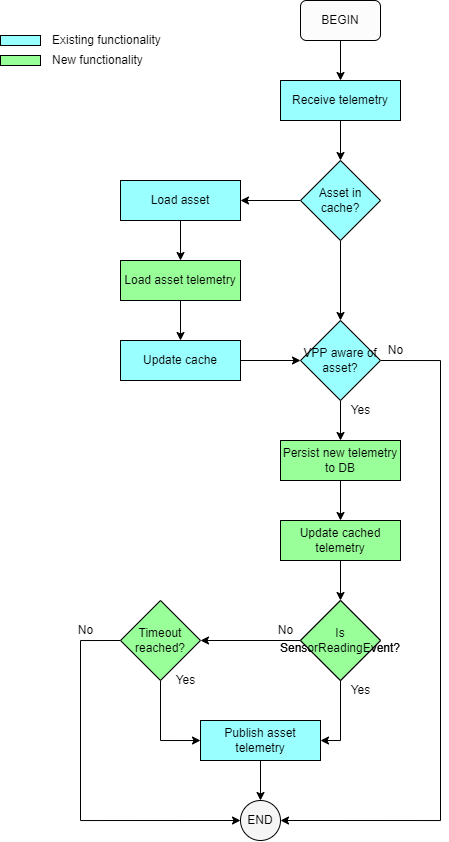

The diagram above was exported from draw.io. Its source (the exported page's mxGraphModel, read from the mxfile embedded in the PNG):
<mxGraphModel dx="1110" dy="557" grid="1" gridSize="10" guides="1" tooltips="1" connect="1" arrows="1" fold="1" page="1" pageScale="1" pageWidth="850" pageHeight="1100" math="0" shadow="0">
  <root>
    <mxCell id="0" />
    <mxCell id="1" parent="0" />
    <mxCell id="2" style="edgeStyle=orthogonalEdgeStyle;rounded=0;orthogonalLoop=1;jettySize=auto;html=1;exitX=0.5;exitY=1;exitDx=0;exitDy=0;entryX=0.5;entryY=0;entryDx=0;entryDy=0;" edge="1" source="3" target="6" parent="1">
      <mxGeometry relative="1" as="geometry" />
    </mxCell>
    <mxCell id="3" value="Receive telemetry" style="rounded=0;whiteSpace=wrap;html=1;fillColor=#99FFFF;" vertex="1" parent="1">
      <mxGeometry x="440" y="120" width="120" height="40" as="geometry" />
    </mxCell>
    <mxCell id="4" style="edgeStyle=orthogonalEdgeStyle;rounded=0;orthogonalLoop=1;jettySize=auto;html=1;exitX=0.5;exitY=1;exitDx=0;exitDy=0;entryX=0.5;entryY=0;entryDx=0;entryDy=0;" edge="1" source="6" target="32" parent="1">
      <mxGeometry relative="1" as="geometry" />
    </mxCell>
    <mxCell id="5" style="edgeStyle=orthogonalEdgeStyle;rounded=0;orthogonalLoop=1;jettySize=auto;html=1;exitX=0;exitY=0.5;exitDx=0;exitDy=0;entryX=1;entryY=0.5;entryDx=0;entryDy=0;" edge="1" source="6" target="8" parent="1">
      <mxGeometry relative="1" as="geometry" />
    </mxCell>
    <mxCell id="6" value="Asset in cache?" style="rhombus;whiteSpace=wrap;html=1;fillColor=#99FFFF;" vertex="1" parent="1">
      <mxGeometry x="460" y="200" width="80" height="80" as="geometry" />
    </mxCell>
    <mxCell id="7" style="edgeStyle=orthogonalEdgeStyle;rounded=0;orthogonalLoop=1;jettySize=auto;html=1;exitX=0.5;exitY=1;exitDx=0;exitDy=0;entryX=0.5;entryY=0;entryDx=0;entryDy=0;" edge="1" source="8" target="34" parent="1">
      <mxGeometry relative="1" as="geometry" />
    </mxCell>
    <mxCell id="8" value="Load asset" style="rounded=0;whiteSpace=wrap;html=1;fillColor=#99FFFF;" vertex="1" parent="1">
      <mxGeometry x="280" y="220" width="120" height="40" as="geometry" />
    </mxCell>
    <mxCell id="9" style="edgeStyle=orthogonalEdgeStyle;rounded=0;orthogonalLoop=1;jettySize=auto;html=1;exitX=0.5;exitY=1;exitDx=0;exitDy=0;entryX=0.5;entryY=0;entryDx=0;entryDy=0;" edge="1" source="10" target="15" parent="1">
      <mxGeometry relative="1" as="geometry" />
    </mxCell>
    <mxCell id="10" value="Update cached telemetry" style="rounded=0;whiteSpace=wrap;html=1;" vertex="1" parent="1">
      <mxGeometry x="440" y="560" width="120" height="40" as="geometry" />
    </mxCell>
    <mxCell id="11" style="edgeStyle=orthogonalEdgeStyle;rounded=0;orthogonalLoop=1;jettySize=auto;html=1;exitX=0.5;exitY=1;exitDx=0;exitDy=0;entryX=0.5;entryY=0;entryDx=0;entryDy=0;" edge="1" source="12" target="10" parent="1">
      <mxGeometry relative="1" as="geometry" />
    </mxCell>
    <mxCell id="12" value="Persist new telemetry to DB" style="rounded=0;whiteSpace=wrap;html=1;" vertex="1" parent="1">
      <mxGeometry x="440" y="480" width="120" height="40" as="geometry" />
    </mxCell>
    <mxCell id="13" style="edgeStyle=orthogonalEdgeStyle;rounded=0;orthogonalLoop=1;jettySize=auto;html=1;exitX=0.5;exitY=1;exitDx=0;exitDy=0;entryX=1;entryY=0.5;entryDx=0;entryDy=0;" edge="1" source="15" target="17" parent="1">
      <mxGeometry relative="1" as="geometry" />
    </mxCell>
    <mxCell id="14" style="edgeStyle=orthogonalEdgeStyle;rounded=0;orthogonalLoop=1;jettySize=auto;html=1;exitX=0;exitY=0.5;exitDx=0;exitDy=0;entryX=1;entryY=0.5;entryDx=0;entryDy=0;" edge="1" source="15" target="22" parent="1">
      <mxGeometry relative="1" as="geometry" />
    </mxCell>
    <mxCell id="15" value="Is SensorReadingEvent?" style="rhombus;whiteSpace=wrap;html=1;" vertex="1" parent="1">
      <mxGeometry x="460" y="640" width="80" height="80" as="geometry" />
    </mxCell>
    <mxCell id="16" style="edgeStyle=orthogonalEdgeStyle;rounded=0;orthogonalLoop=1;jettySize=auto;html=1;exitX=0.5;exitY=1;exitDx=0;exitDy=0;entryX=0.5;entryY=0;entryDx=0;entryDy=0;" edge="1" source="17" target="24" parent="1">
      <mxGeometry relative="1" as="geometry" />
    </mxCell>
    <mxCell id="17" value="Publish all asset telemetry" style="rounded=0;whiteSpace=wrap;html=1;" vertex="1" parent="1">
      <mxGeometry x="360" y="760" width="120" height="40" as="geometry" />
    </mxCell>
    <mxCell id="18" value="Yes" style="text;html=1;align=center;verticalAlign=middle;resizable=0;points=[];autosize=1;strokeColor=none;fillColor=none;" vertex="1" parent="1">
      <mxGeometry x="505" y="440" width="30" height="20" as="geometry" />
    </mxCell>
    <mxCell id="19" value="Yes" style="text;html=1;align=center;verticalAlign=middle;resizable=0;points=[];autosize=1;strokeColor=none;fillColor=none;" vertex="1" parent="1">
      <mxGeometry x="505" y="720" width="30" height="20" as="geometry" />
    </mxCell>
    <mxCell id="20" style="edgeStyle=orthogonalEdgeStyle;rounded=0;orthogonalLoop=1;jettySize=auto;html=1;exitX=0;exitY=0.5;exitDx=0;exitDy=0;entryX=0;entryY=0.5;entryDx=0;entryDy=0;" edge="1" source="22" target="24" parent="1">
      <mxGeometry relative="1" as="geometry">
        <Array as="points">
          <mxPoint x="240" y="680" />
          <mxPoint x="240" y="860" />
        </Array>
      </mxGeometry>
    </mxCell>
    <mxCell id="21" style="edgeStyle=orthogonalEdgeStyle;rounded=0;orthogonalLoop=1;jettySize=auto;html=1;exitX=0.5;exitY=1;exitDx=0;exitDy=0;entryX=0;entryY=0.5;entryDx=0;entryDy=0;" edge="1" source="22" target="17" parent="1">
      <mxGeometry relative="1" as="geometry" />
    </mxCell>
    <mxCell id="22" value="Timeout&lt;br&gt;reached?" style="rhombus;whiteSpace=wrap;html=1;fillColor=#99FF99;" vertex="1" parent="1">
      <mxGeometry x="280" y="640" width="80" height="80" as="geometry" />
    </mxCell>
    <mxCell id="23" value="Yes" style="text;html=1;align=center;verticalAlign=middle;resizable=0;points=[];autosize=1;strokeColor=none;fillColor=none;" vertex="1" parent="1">
      <mxGeometry x="330" y="710" width="30" height="20" as="geometry" />
    </mxCell>
    <mxCell id="24" value="END" style="ellipse;whiteSpace=wrap;html=1;aspect=fixed;fillColor=#F5F5F5;" vertex="1" parent="1">
      <mxGeometry x="400" y="840" width="40" height="40" as="geometry" />
    </mxCell>
    <mxCell id="25" value="No" style="text;html=1;align=center;verticalAlign=middle;resizable=0;points=[];autosize=1;strokeColor=none;fillColor=none;" vertex="1" parent="1">
      <mxGeometry x="430" y="660" width="30" height="20" as="geometry" />
    </mxCell>
    <mxCell id="26" value="No" style="text;html=1;align=center;verticalAlign=middle;resizable=0;points=[];autosize=1;strokeColor=none;fillColor=none;" vertex="1" parent="1">
      <mxGeometry x="230" y="660" width="30" height="20" as="geometry" />
    </mxCell>
    <mxCell id="27" value="No" style="text;html=1;align=center;verticalAlign=middle;resizable=0;points=[];autosize=1;strokeColor=none;fillColor=none;" vertex="1" parent="1">
      <mxGeometry x="540" y="380" width="30" height="20" as="geometry" />
    </mxCell>
    <mxCell id="28" style="edgeStyle=orthogonalEdgeStyle;rounded=0;orthogonalLoop=1;jettySize=auto;html=1;exitX=0.5;exitY=1;exitDx=0;exitDy=0;entryX=0.5;entryY=0;entryDx=0;entryDy=0;" edge="1" source="29" target="3" parent="1">
      <mxGeometry relative="1" as="geometry" />
    </mxCell>
    <mxCell id="29" value="BEGIN" style="rounded=1;whiteSpace=wrap;html=1;fillColor=#FCFCFC;" vertex="1" parent="1">
      <mxGeometry x="460" y="40" width="80" height="40" as="geometry" />
    </mxCell>
    <mxCell id="30" style="edgeStyle=orthogonalEdgeStyle;rounded=0;orthogonalLoop=1;jettySize=auto;html=1;exitX=0.5;exitY=1;exitDx=0;exitDy=0;entryX=0.5;entryY=0;entryDx=0;entryDy=0;" edge="1" source="32" target="12" parent="1">
      <mxGeometry relative="1" as="geometry" />
    </mxCell>
    <mxCell id="31" style="edgeStyle=orthogonalEdgeStyle;rounded=0;orthogonalLoop=1;jettySize=auto;html=1;exitX=1;exitY=0.5;exitDx=0;exitDy=0;entryX=1;entryY=0.5;entryDx=0;entryDy=0;" edge="1" source="32" target="24" parent="1">
      <mxGeometry relative="1" as="geometry">
        <Array as="points">
          <mxPoint x="600" y="400" />
          <mxPoint x="600" y="860" />
        </Array>
      </mxGeometry>
    </mxCell>
    <mxCell id="32" value="VPP aware of asset?" style="rhombus;whiteSpace=wrap;html=1;fillColor=#99FFFF;" vertex="1" parent="1">
      <mxGeometry x="460" y="360" width="80" height="80" as="geometry" />
    </mxCell>
    <mxCell id="33" style="edgeStyle=orthogonalEdgeStyle;rounded=0;orthogonalLoop=1;jettySize=auto;html=1;exitX=0.5;exitY=1;exitDx=0;exitDy=0;entryX=0.5;entryY=0;entryDx=0;entryDy=0;" edge="1" source="34" target="36" parent="1">
      <mxGeometry relative="1" as="geometry" />
    </mxCell>
    <mxCell id="34" value="Load asset telemetry" style="rounded=0;whiteSpace=wrap;html=1;" vertex="1" parent="1">
      <mxGeometry x="280" y="300" width="120" height="40" as="geometry" />
    </mxCell>
    <mxCell id="35" style="edgeStyle=orthogonalEdgeStyle;rounded=0;orthogonalLoop=1;jettySize=auto;html=1;exitX=1;exitY=0.5;exitDx=0;exitDy=0;entryX=0;entryY=0.5;entryDx=0;entryDy=0;" edge="1" source="36" target="32" parent="1">
      <mxGeometry relative="1" as="geometry" />
    </mxCell>
    <mxCell id="36" value="Update cache" style="rounded=0;whiteSpace=wrap;html=1;fillColor=#99FFFF;" vertex="1" parent="1">
      <mxGeometry x="280" y="380" width="120" height="40" as="geometry" />
    </mxCell>
    <mxCell id="37" value="" style="rounded=0;whiteSpace=wrap;html=1;fillColor=#99FFFF;" vertex="1" parent="1">
      <mxGeometry x="160" y="75" width="40" height="10" as="geometry" />
    </mxCell>
    <mxCell id="38" value="Existing functionality" style="text;html=1;align=left;verticalAlign=middle;resizable=0;points=[];autosize=1;strokeColor=none;fillColor=none;" vertex="1" parent="1">
      <mxGeometry x="210" y="70" width="120" height="20" as="geometry" />
    </mxCell>
    <mxCell id="39" value="" style="rounded=0;whiteSpace=wrap;html=1;fillColor=#99FF99;" vertex="1" parent="1">
      <mxGeometry x="160" y="95" width="40" height="10" as="geometry" />
    </mxCell>
    <mxCell id="40" value="New functionality" style="text;html=1;align=left;verticalAlign=middle;resizable=0;points=[];autosize=1;strokeColor=none;fillColor=none;" vertex="1" parent="1">
      <mxGeometry x="210" y="90" width="110" height="20" as="geometry" />
    </mxCell>
    <mxCell id="41" value="Load asset telemetry" style="rounded=0;whiteSpace=wrap;html=1;fillColor=#99FF99;" vertex="1" parent="1">
      <mxGeometry x="280" y="300" width="120" height="40" as="geometry" />
    </mxCell>
    <mxCell id="42" value="Persist new telemetry to DB" style="rounded=0;whiteSpace=wrap;html=1;fillColor=#99FF99;" vertex="1" parent="1">
      <mxGeometry x="440" y="480" width="120" height="40" as="geometry" />
    </mxCell>
    <mxCell id="43" value="Update cached telemetry" style="rounded=0;whiteSpace=wrap;html=1;fillColor=#99FF99;" vertex="1" parent="1">
      <mxGeometry x="440" y="560" width="120" height="40" as="geometry" />
    </mxCell>
    <mxCell id="44" value="Is SensorReadingEvent?" style="rhombus;whiteSpace=wrap;html=1;fillColor=#99FF99;" vertex="1" parent="1">
      <mxGeometry x="460" y="640" width="80" height="80" as="geometry" />
    </mxCell>
    <mxCell id="45" value="Publish asset telemetry" style="rounded=0;whiteSpace=wrap;html=1;fillColor=#99FFFF;" vertex="1" parent="1">
      <mxGeometry x="360" y="760" width="120" height="40" as="geometry" />
    </mxCell>
  </root>
</mxGraphModel>